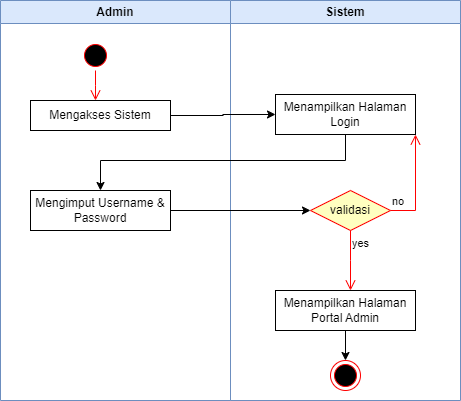

The diagram above was exported from draw.io. Its source (the exported page's mxGraphModel, read from the mxfile embedded in the PNG):
<mxGraphModel dx="880" dy="506" grid="1" gridSize="10" guides="1" tooltips="1" connect="1" arrows="1" fold="1" page="1" pageScale="1" pageWidth="850" pageHeight="1100" math="0" shadow="0">
  <root>
    <mxCell id="0" />
    <mxCell id="1" parent="0" />
    <mxCell id="X_6tQHWSXrt8ROiLHeTF-2" value="Admin" style="swimlane;whiteSpace=wrap;html=1;fillColor=#dae8fc;strokeColor=#6c8ebf;" vertex="1" parent="1">
      <mxGeometry x="60" y="30" width="230" height="400" as="geometry" />
    </mxCell>
    <mxCell id="X_6tQHWSXrt8ROiLHeTF-7" value="" style="group" vertex="1" connectable="0" parent="X_6tQHWSXrt8ROiLHeTF-2">
      <mxGeometry x="80" y="40" width="90" height="110" as="geometry" />
    </mxCell>
    <mxCell id="X_6tQHWSXrt8ROiLHeTF-5" value="" style="ellipse;html=1;shape=startState;fillColor=#000000;strokeColor=#ff0000;" vertex="1" parent="X_6tQHWSXrt8ROiLHeTF-7">
      <mxGeometry width="30" height="30" as="geometry" />
    </mxCell>
    <mxCell id="X_6tQHWSXrt8ROiLHeTF-6" value="" style="edgeStyle=orthogonalEdgeStyle;html=1;verticalAlign=bottom;endArrow=open;endSize=8;strokeColor=#ff0000;rounded=0;" edge="1" source="X_6tQHWSXrt8ROiLHeTF-5" parent="X_6tQHWSXrt8ROiLHeTF-7">
      <mxGeometry relative="1" as="geometry">
        <mxPoint x="15" y="60" as="targetPoint" />
      </mxGeometry>
    </mxCell>
    <mxCell id="X_6tQHWSXrt8ROiLHeTF-10" style="edgeStyle=orthogonalEdgeStyle;rounded=0;orthogonalLoop=1;jettySize=auto;html=1;exitX=0.5;exitY=1;exitDx=0;exitDy=0;" edge="1" parent="X_6tQHWSXrt8ROiLHeTF-7">
      <mxGeometry relative="1" as="geometry">
        <mxPoint y="100" as="sourcePoint" />
        <mxPoint y="100" as="targetPoint" />
      </mxGeometry>
    </mxCell>
    <mxCell id="X_6tQHWSXrt8ROiLHeTF-11" value="Mengakses Sistem" style="html=1;dashed=0;whiteSpace=wrap;" vertex="1" parent="X_6tQHWSXrt8ROiLHeTF-7">
      <mxGeometry x="-50" y="60" width="140" height="30" as="geometry" />
    </mxCell>
    <mxCell id="X_6tQHWSXrt8ROiLHeTF-26" value="Mengimput Username &amp;amp; Password" style="html=1;dashed=0;whiteSpace=wrap;" vertex="1" parent="X_6tQHWSXrt8ROiLHeTF-2">
      <mxGeometry x="30" y="190" width="140" height="40" as="geometry" />
    </mxCell>
    <mxCell id="X_6tQHWSXrt8ROiLHeTF-19" value="Sistem" style="swimlane;whiteSpace=wrap;html=1;fillColor=#dae8fc;strokeColor=#6c8ebf;" vertex="1" parent="1">
      <mxGeometry x="290" y="30" width="230" height="400" as="geometry" />
    </mxCell>
    <mxCell id="X_6tQHWSXrt8ROiLHeTF-25" value="Menampilkan Halaman Login" style="html=1;dashed=0;whiteSpace=wrap;" vertex="1" parent="X_6tQHWSXrt8ROiLHeTF-19">
      <mxGeometry x="45" y="94" width="140" height="40" as="geometry" />
    </mxCell>
    <mxCell id="X_6tQHWSXrt8ROiLHeTF-27" value="validasi" style="rhombus;whiteSpace=wrap;html=1;fontColor=#000000;fillColor=#ffffc0;strokeColor=#ff0000;" vertex="1" parent="X_6tQHWSXrt8ROiLHeTF-19">
      <mxGeometry x="80" y="190" width="80" height="40" as="geometry" />
    </mxCell>
    <mxCell id="X_6tQHWSXrt8ROiLHeTF-28" value="no" style="edgeStyle=orthogonalEdgeStyle;html=1;align=left;verticalAlign=bottom;endArrow=open;endSize=8;strokeColor=#ff0000;rounded=0;entryX=1;entryY=1;entryDx=0;entryDy=0;" edge="1" source="X_6tQHWSXrt8ROiLHeTF-27" parent="X_6tQHWSXrt8ROiLHeTF-19" target="X_6tQHWSXrt8ROiLHeTF-25">
      <mxGeometry x="-1" relative="1" as="geometry">
        <mxPoint x="260" y="210" as="targetPoint" />
        <Array as="points">
          <mxPoint x="185" y="210" />
        </Array>
      </mxGeometry>
    </mxCell>
    <mxCell id="X_6tQHWSXrt8ROiLHeTF-29" value="yes" style="edgeStyle=orthogonalEdgeStyle;html=1;align=left;verticalAlign=top;endArrow=open;endSize=8;strokeColor=#ff0000;rounded=0;" edge="1" source="X_6tQHWSXrt8ROiLHeTF-27" parent="X_6tQHWSXrt8ROiLHeTF-19">
      <mxGeometry x="-1" relative="1" as="geometry">
        <mxPoint x="120" y="290" as="targetPoint" />
      </mxGeometry>
    </mxCell>
    <mxCell id="X_6tQHWSXrt8ROiLHeTF-35" style="edgeStyle=orthogonalEdgeStyle;rounded=0;orthogonalLoop=1;jettySize=auto;html=1;entryX=0.5;entryY=0;entryDx=0;entryDy=0;" edge="1" parent="X_6tQHWSXrt8ROiLHeTF-19" source="X_6tQHWSXrt8ROiLHeTF-30" target="X_6tQHWSXrt8ROiLHeTF-31">
      <mxGeometry relative="1" as="geometry" />
    </mxCell>
    <mxCell id="X_6tQHWSXrt8ROiLHeTF-30" value="Menampilkan Halaman Portal Admin" style="html=1;dashed=0;whiteSpace=wrap;" vertex="1" parent="X_6tQHWSXrt8ROiLHeTF-19">
      <mxGeometry x="45" y="290" width="140" height="40" as="geometry" />
    </mxCell>
    <mxCell id="X_6tQHWSXrt8ROiLHeTF-31" value="" style="ellipse;html=1;shape=endState;fillColor=#000000;strokeColor=#ff0000;" vertex="1" parent="X_6tQHWSXrt8ROiLHeTF-19">
      <mxGeometry x="100" y="360" width="30" height="30" as="geometry" />
    </mxCell>
    <mxCell id="X_6tQHWSXrt8ROiLHeTF-32" style="edgeStyle=orthogonalEdgeStyle;rounded=0;orthogonalLoop=1;jettySize=auto;html=1;entryX=0;entryY=0.5;entryDx=0;entryDy=0;" edge="1" parent="1" source="X_6tQHWSXrt8ROiLHeTF-11" target="X_6tQHWSXrt8ROiLHeTF-25">
      <mxGeometry relative="1" as="geometry" />
    </mxCell>
    <mxCell id="X_6tQHWSXrt8ROiLHeTF-33" style="edgeStyle=orthogonalEdgeStyle;rounded=0;orthogonalLoop=1;jettySize=auto;html=1;entryX=0.5;entryY=0;entryDx=0;entryDy=0;" edge="1" parent="1" source="X_6tQHWSXrt8ROiLHeTF-25" target="X_6tQHWSXrt8ROiLHeTF-26">
      <mxGeometry relative="1" as="geometry">
        <Array as="points">
          <mxPoint x="405" y="190" />
          <mxPoint x="160" y="190" />
        </Array>
      </mxGeometry>
    </mxCell>
    <mxCell id="X_6tQHWSXrt8ROiLHeTF-34" style="edgeStyle=orthogonalEdgeStyle;rounded=0;orthogonalLoop=1;jettySize=auto;html=1;entryX=0;entryY=0.5;entryDx=0;entryDy=0;" edge="1" parent="1" source="X_6tQHWSXrt8ROiLHeTF-26" target="X_6tQHWSXrt8ROiLHeTF-27">
      <mxGeometry relative="1" as="geometry" />
    </mxCell>
  </root>
</mxGraphModel>